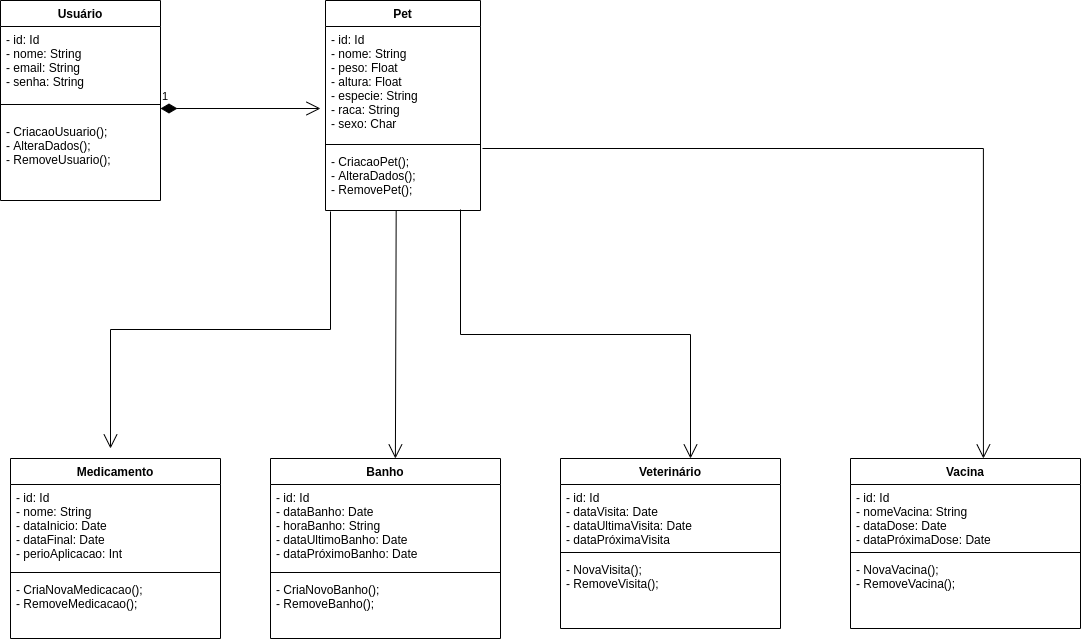

The diagram above was exported from draw.io. Its source (the exported page's mxGraphModel, read from the mxfile embedded in the PNG):
<mxGraphModel dx="1108" dy="386" grid="1" gridSize="10" guides="1" tooltips="1" connect="1" arrows="1" fold="1" page="1" pageScale="1" pageWidth="850" pageHeight="1100" math="0" shadow="0">
  <root>
    <mxCell id="0" />
    <mxCell id="1" parent="0" />
    <mxCell id="KsIbGcGhDZZ-mtA32sMO-6" value="Vacina" style="swimlane;fontStyle=1;align=center;verticalAlign=top;childLayout=stackLayout;horizontal=1;startSize=26;horizontalStack=0;resizeParent=1;resizeParentMax=0;resizeLast=0;collapsible=1;marginBottom=0;" vertex="1" parent="1">
      <mxGeometry x="870" y="710" width="230" height="170" as="geometry" />
    </mxCell>
    <mxCell id="KsIbGcGhDZZ-mtA32sMO-7" value="-  id: Id&#10;-  nomeVacina: String&#10;-  dataDose: Date&#10;-  dataPróximaDose: Date" style="text;strokeColor=none;fillColor=none;align=left;verticalAlign=top;spacingLeft=4;spacingRight=4;overflow=hidden;rotatable=0;points=[[0,0.5],[1,0.5]];portConstraint=eastwest;" vertex="1" parent="KsIbGcGhDZZ-mtA32sMO-6">
      <mxGeometry y="26" width="230" height="64" as="geometry" />
    </mxCell>
    <mxCell id="KsIbGcGhDZZ-mtA32sMO-8" value="" style="line;strokeWidth=1;fillColor=none;align=left;verticalAlign=middle;spacingTop=-1;spacingLeft=3;spacingRight=3;rotatable=0;labelPosition=right;points=[];portConstraint=eastwest;" vertex="1" parent="KsIbGcGhDZZ-mtA32sMO-6">
      <mxGeometry y="90" width="230" height="8" as="geometry" />
    </mxCell>
    <mxCell id="KsIbGcGhDZZ-mtA32sMO-9" value="- NovaVacina();&#10;- RemoveVacina();" style="text;strokeColor=none;fillColor=none;align=left;verticalAlign=top;spacingLeft=4;spacingRight=4;overflow=hidden;rotatable=0;points=[[0,0.5],[1,0.5]];portConstraint=eastwest;" vertex="1" parent="KsIbGcGhDZZ-mtA32sMO-6">
      <mxGeometry y="98" width="230" height="72" as="geometry" />
    </mxCell>
    <mxCell id="KsIbGcGhDZZ-mtA32sMO-10" value="Usuário" style="swimlane;fontStyle=1;align=center;verticalAlign=top;childLayout=stackLayout;horizontal=1;startSize=26;horizontalStack=0;resizeParent=1;resizeParentMax=0;resizeLast=0;collapsible=1;marginBottom=0;" vertex="1" parent="1">
      <mxGeometry x="20" y="252" width="160" height="200" as="geometry" />
    </mxCell>
    <mxCell id="KsIbGcGhDZZ-mtA32sMO-11" value="-  id: Id&#10;-  nome: String&#10;-  email: String&#10;-  senha: String" style="text;align=left;verticalAlign=top;spacingLeft=4;spacingRight=4;overflow=hidden;rotatable=0;points=[[0,0.5],[1,0.5]];portConstraint=eastwest;" vertex="1" parent="KsIbGcGhDZZ-mtA32sMO-10">
      <mxGeometry y="26" width="160" height="64" as="geometry" />
    </mxCell>
    <mxCell id="KsIbGcGhDZZ-mtA32sMO-12" value="" style="line;strokeWidth=1;fillColor=none;align=left;verticalAlign=middle;spacingTop=-1;spacingLeft=3;spacingRight=3;rotatable=0;labelPosition=right;points=[];portConstraint=eastwest;" vertex="1" parent="KsIbGcGhDZZ-mtA32sMO-10">
      <mxGeometry y="90" width="160" height="28" as="geometry" />
    </mxCell>
    <mxCell id="KsIbGcGhDZZ-mtA32sMO-13" value="- CriacaoUsuario();&#10;- AlteraDados();&#10;- RemoveUsuario();" style="text;strokeColor=none;fillColor=none;align=left;verticalAlign=top;spacingLeft=4;spacingRight=4;overflow=hidden;rotatable=0;points=[[0,0.5],[1,0.5]];portConstraint=eastwest;" vertex="1" parent="KsIbGcGhDZZ-mtA32sMO-10">
      <mxGeometry y="118" width="160" height="82" as="geometry" />
    </mxCell>
    <mxCell id="KsIbGcGhDZZ-mtA32sMO-14" value="Medicamento" style="swimlane;fontStyle=1;align=center;verticalAlign=top;childLayout=stackLayout;horizontal=1;startSize=26;horizontalStack=0;resizeParent=1;resizeParentMax=0;resizeLast=0;collapsible=1;marginBottom=0;" vertex="1" parent="1">
      <mxGeometry x="30" y="710" width="210" height="180" as="geometry" />
    </mxCell>
    <mxCell id="KsIbGcGhDZZ-mtA32sMO-15" value="-  id: Id&#10;-  nome: String&#10;-  dataInicio: Date&#10;-  dataFinal: Date&#10;- perioAplicacao: Int" style="text;strokeColor=none;fillColor=none;align=left;verticalAlign=top;spacingLeft=4;spacingRight=4;overflow=hidden;rotatable=0;points=[[0,0.5],[1,0.5]];portConstraint=eastwest;" vertex="1" parent="KsIbGcGhDZZ-mtA32sMO-14">
      <mxGeometry y="26" width="210" height="84" as="geometry" />
    </mxCell>
    <mxCell id="KsIbGcGhDZZ-mtA32sMO-16" value="" style="line;strokeWidth=1;fillColor=none;align=left;verticalAlign=middle;spacingTop=-1;spacingLeft=3;spacingRight=3;rotatable=0;labelPosition=right;points=[];portConstraint=eastwest;" vertex="1" parent="KsIbGcGhDZZ-mtA32sMO-14">
      <mxGeometry y="110" width="210" height="8" as="geometry" />
    </mxCell>
    <mxCell id="KsIbGcGhDZZ-mtA32sMO-17" value="- CriaNovaMedicacao();&#10;- RemoveMedicacao();&#10;" style="text;strokeColor=none;fillColor=none;align=left;verticalAlign=top;spacingLeft=4;spacingRight=4;overflow=hidden;rotatable=0;points=[[0,0.5],[1,0.5]];portConstraint=eastwest;" vertex="1" parent="KsIbGcGhDZZ-mtA32sMO-14">
      <mxGeometry y="118" width="210" height="62" as="geometry" />
    </mxCell>
    <mxCell id="KsIbGcGhDZZ-mtA32sMO-18" value="Veterinário" style="swimlane;fontStyle=1;align=center;verticalAlign=top;childLayout=stackLayout;horizontal=1;startSize=26;horizontalStack=0;resizeParent=1;resizeParentMax=0;resizeLast=0;collapsible=1;marginBottom=0;" vertex="1" parent="1">
      <mxGeometry x="580" y="710" width="220" height="170" as="geometry" />
    </mxCell>
    <mxCell id="KsIbGcGhDZZ-mtA32sMO-19" value="-  id: Id&#10;-  dataVisita: Date&#10;- dataUltimaVisita: Date&#10;- dataPróximaVisita" style="text;strokeColor=none;fillColor=none;align=left;verticalAlign=top;spacingLeft=4;spacingRight=4;overflow=hidden;rotatable=0;points=[[0,0.5],[1,0.5]];portConstraint=eastwest;" vertex="1" parent="KsIbGcGhDZZ-mtA32sMO-18">
      <mxGeometry y="26" width="220" height="64" as="geometry" />
    </mxCell>
    <mxCell id="KsIbGcGhDZZ-mtA32sMO-20" value="" style="line;strokeWidth=1;fillColor=none;align=left;verticalAlign=middle;spacingTop=-1;spacingLeft=3;spacingRight=3;rotatable=0;labelPosition=right;points=[];portConstraint=eastwest;" vertex="1" parent="KsIbGcGhDZZ-mtA32sMO-18">
      <mxGeometry y="90" width="220" height="8" as="geometry" />
    </mxCell>
    <mxCell id="KsIbGcGhDZZ-mtA32sMO-21" value="- NovaVisita();&#10;- RemoveVisita();" style="text;strokeColor=none;fillColor=none;align=left;verticalAlign=top;spacingLeft=4;spacingRight=4;overflow=hidden;rotatable=0;points=[[0,0.5],[1,0.5]];portConstraint=eastwest;" vertex="1" parent="KsIbGcGhDZZ-mtA32sMO-18">
      <mxGeometry y="98" width="220" height="72" as="geometry" />
    </mxCell>
    <mxCell id="KsIbGcGhDZZ-mtA32sMO-22" value="Pet" style="swimlane;fontStyle=1;align=center;verticalAlign=top;childLayout=stackLayout;horizontal=1;startSize=26;horizontalStack=0;resizeParent=1;resizeParentMax=0;resizeLast=0;collapsible=1;marginBottom=0;" vertex="1" parent="1">
      <mxGeometry x="345" y="252" width="155" height="210" as="geometry" />
    </mxCell>
    <mxCell id="KsIbGcGhDZZ-mtA32sMO-23" value="- id: Id&#10;- nome: String&#10;- peso: Float&#10;- altura: Float&#10;- especie: String&#10;- raca: String&#10;- sexo: Char" style="text;strokeColor=none;fillColor=none;align=left;verticalAlign=top;spacingLeft=4;spacingRight=4;overflow=hidden;rotatable=0;points=[[0,0.5],[1,0.5]];portConstraint=eastwest;" vertex="1" parent="KsIbGcGhDZZ-mtA32sMO-22">
      <mxGeometry y="26" width="155" height="114" as="geometry" />
    </mxCell>
    <mxCell id="KsIbGcGhDZZ-mtA32sMO-24" value="" style="line;strokeWidth=1;fillColor=none;align=left;verticalAlign=middle;spacingTop=-1;spacingLeft=3;spacingRight=3;rotatable=0;labelPosition=right;points=[];portConstraint=eastwest;" vertex="1" parent="KsIbGcGhDZZ-mtA32sMO-22">
      <mxGeometry y="140" width="155" height="8" as="geometry" />
    </mxCell>
    <mxCell id="KsIbGcGhDZZ-mtA32sMO-25" value="- CriacaoPet();&#10;- AlteraDados();&#10;- RemovePet();" style="text;strokeColor=none;fillColor=none;align=left;verticalAlign=top;spacingLeft=4;spacingRight=4;overflow=hidden;rotatable=0;points=[[0,0.5],[1,0.5]];portConstraint=eastwest;" vertex="1" parent="KsIbGcGhDZZ-mtA32sMO-22">
      <mxGeometry y="148" width="155" height="62" as="geometry" />
    </mxCell>
    <mxCell id="KsIbGcGhDZZ-mtA32sMO-26" value="Banho" style="swimlane;fontStyle=1;align=center;verticalAlign=top;childLayout=stackLayout;horizontal=1;startSize=26;horizontalStack=0;resizeParent=1;resizeParentMax=0;resizeLast=0;collapsible=1;marginBottom=0;" vertex="1" parent="1">
      <mxGeometry x="290" y="710" width="230" height="180" as="geometry" />
    </mxCell>
    <mxCell id="KsIbGcGhDZZ-mtA32sMO-27" value="-  id: Id&#10;-  dataBanho: Date&#10;-  horaBanho: String&#10;- dataUltimoBanho: Date&#10;- dataPróximoBanho: Date" style="text;strokeColor=none;fillColor=none;align=left;verticalAlign=top;spacingLeft=4;spacingRight=4;overflow=hidden;rotatable=0;points=[[0,0.5],[1,0.5]];portConstraint=eastwest;" vertex="1" parent="KsIbGcGhDZZ-mtA32sMO-26">
      <mxGeometry y="26" width="230" height="84" as="geometry" />
    </mxCell>
    <mxCell id="KsIbGcGhDZZ-mtA32sMO-28" value="" style="line;strokeWidth=1;fillColor=none;align=left;verticalAlign=middle;spacingTop=-1;spacingLeft=3;spacingRight=3;rotatable=0;labelPosition=right;points=[];portConstraint=eastwest;" vertex="1" parent="KsIbGcGhDZZ-mtA32sMO-26">
      <mxGeometry y="110" width="230" height="8" as="geometry" />
    </mxCell>
    <mxCell id="KsIbGcGhDZZ-mtA32sMO-29" value="- CriaNovoBanho();&#10;- RemoveBanho();" style="text;strokeColor=none;fillColor=none;align=left;verticalAlign=top;spacingLeft=4;spacingRight=4;overflow=hidden;rotatable=0;points=[[0,0.5],[1,0.5]];portConstraint=eastwest;" vertex="1" parent="KsIbGcGhDZZ-mtA32sMO-26">
      <mxGeometry y="118" width="230" height="62" as="geometry" />
    </mxCell>
    <mxCell id="KsIbGcGhDZZ-mtA32sMO-31" value="1" style="endArrow=open;html=1;endSize=12;startArrow=diamondThin;startSize=14;startFill=1;edgeStyle=orthogonalEdgeStyle;align=left;verticalAlign=bottom;" edge="1" parent="1">
      <mxGeometry x="-1" y="3" relative="1" as="geometry">
        <mxPoint x="180" y="360" as="sourcePoint" />
        <mxPoint x="340" y="360" as="targetPoint" />
      </mxGeometry>
    </mxCell>
    <mxCell id="KsIbGcGhDZZ-mtA32sMO-34" value="" style="endArrow=open;endFill=1;endSize=12;html=1;rounded=0;edgeStyle=orthogonalEdgeStyle;" edge="1" parent="1">
      <mxGeometry width="160" relative="1" as="geometry">
        <mxPoint x="350" y="463" as="sourcePoint" />
        <mxPoint x="130" y="700" as="targetPoint" />
        <Array as="points">
          <mxPoint x="350" y="463" />
          <mxPoint x="350" y="581" />
          <mxPoint x="130" y="581" />
        </Array>
      </mxGeometry>
    </mxCell>
    <mxCell id="KsIbGcGhDZZ-mtA32sMO-38" value="" style="endArrow=open;endFill=1;endSize=12;html=1;exitX=0.456;exitY=1.01;exitDx=0;exitDy=0;exitPerimeter=0;entryX=0.543;entryY=0;entryDx=0;entryDy=0;entryPerimeter=0;" edge="1" parent="1" source="KsIbGcGhDZZ-mtA32sMO-25" target="KsIbGcGhDZZ-mtA32sMO-26">
      <mxGeometry width="160" relative="1" as="geometry">
        <mxPoint x="170" y="490" as="sourcePoint" />
        <mxPoint x="330" y="490" as="targetPoint" />
      </mxGeometry>
    </mxCell>
    <mxCell id="KsIbGcGhDZZ-mtA32sMO-39" value="" style="endArrow=open;endFill=1;endSize=12;html=1;rounded=0;edgeStyle=orthogonalEdgeStyle;" edge="1" parent="1">
      <mxGeometry width="160" relative="1" as="geometry">
        <mxPoint x="480" y="461" as="sourcePoint" />
        <mxPoint x="710" y="710" as="targetPoint" />
        <Array as="points">
          <mxPoint x="480" y="461" />
          <mxPoint x="480" y="586" />
          <mxPoint x="710" y="586" />
        </Array>
      </mxGeometry>
    </mxCell>
    <mxCell id="KsIbGcGhDZZ-mtA32sMO-40" value="" style="endArrow=open;endFill=1;endSize=12;html=1;rounded=0;edgeStyle=orthogonalEdgeStyle;" edge="1" parent="1">
      <mxGeometry width="160" relative="1" as="geometry">
        <mxPoint x="502" y="400" as="sourcePoint" />
        <mxPoint x="1002.9200000000001" y="710" as="targetPoint" />
        <Array as="points">
          <mxPoint x="502" y="400" />
          <mxPoint x="1003" y="400" />
        </Array>
      </mxGeometry>
    </mxCell>
  </root>
</mxGraphModel>